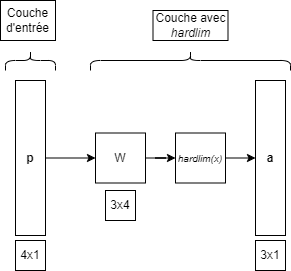

The diagram above was exported from draw.io. Its source (the exported page's mxGraphModel, read from the mxfile embedded in the PNG):
<mxGraphModel dx="1411" dy="772" grid="1" gridSize="10" guides="1" tooltips="1" connect="1" arrows="1" fold="1" page="1" pageScale="1" pageWidth="827" pageHeight="1169" math="0" shadow="0">
  <root>
    <mxCell id="0" />
    <mxCell id="1" parent="0" />
    <mxCell id="ERUv-nthMrN7ByvrZ0VJ-2" style="edgeStyle=orthogonalEdgeStyle;rounded=0;orthogonalLoop=1;jettySize=auto;html=1;exitX=0;exitY=0.5;exitDx=0;exitDy=0;" parent="1" source="ERUv-nthMrN7ByvrZ0VJ-3" target="ERUv-nthMrN7ByvrZ0VJ-5" edge="1">
      <mxGeometry relative="1" as="geometry" />
    </mxCell>
    <mxCell id="ERUv-nthMrN7ByvrZ0VJ-3" value="&lt;b&gt;p&lt;/b&gt;" style="rounded=0;whiteSpace=wrap;html=1;direction=west;" parent="1" vertex="1">
      <mxGeometry x="155" y="350" width="30" height="155" as="geometry" />
    </mxCell>
    <mxCell id="ERUv-nthMrN7ByvrZ0VJ-4" style="edgeStyle=orthogonalEdgeStyle;rounded=0;orthogonalLoop=1;jettySize=auto;html=1;entryX=0.5;entryY=0;entryDx=0;entryDy=0;" parent="1" source="ERUv-nthMrN7ByvrZ0VJ-5" target="ERUv-nthMrN7ByvrZ0VJ-7" edge="1">
      <mxGeometry relative="1" as="geometry" />
    </mxCell>
    <mxCell id="ERUv-nthMrN7ByvrZ0VJ-5" value="W" style="rounded=0;whiteSpace=wrap;html=1;" parent="1" vertex="1">
      <mxGeometry x="235" y="402.5" width="50" height="50" as="geometry" />
    </mxCell>
    <mxCell id="ERUv-nthMrN7ByvrZ0VJ-6" style="edgeStyle=orthogonalEdgeStyle;rounded=0;orthogonalLoop=1;jettySize=auto;html=1;exitX=0.5;exitY=1;exitDx=0;exitDy=0;entryX=1;entryY=0.5;entryDx=0;entryDy=0;" parent="1" source="ERUv-nthMrN7ByvrZ0VJ-7" edge="1">
      <mxGeometry relative="1" as="geometry">
        <mxPoint x="395" y="427.5" as="targetPoint" />
      </mxGeometry>
    </mxCell>
    <mxCell id="ERUv-nthMrN7ByvrZ0VJ-7" value="&lt;i&gt;&lt;font style=&quot;font-size: 10px;&quot;&gt;hardlim(x)&lt;/font&gt;&lt;/i&gt;" style="whiteSpace=wrap;html=1;aspect=fixed;direction=north;" parent="1" vertex="1">
      <mxGeometry x="315" y="402.5" width="50" height="50" as="geometry" />
    </mxCell>
    <mxCell id="ERUv-nthMrN7ByvrZ0VJ-8" value="&lt;b&gt;a&lt;/b&gt;" style="rounded=0;whiteSpace=wrap;html=1;direction=west;" parent="1" vertex="1">
      <mxGeometry x="395" y="350" width="30" height="155" as="geometry" />
    </mxCell>
    <mxCell id="ERUv-nthMrN7ByvrZ0VJ-9" value="" style="shape=curlyBracket;whiteSpace=wrap;html=1;rounded=1;flipH=1;labelPosition=right;verticalLabelPosition=middle;align=left;verticalAlign=middle;direction=south;" parent="1" vertex="1">
      <mxGeometry x="145" y="320" width="50" height="20" as="geometry" />
    </mxCell>
    <mxCell id="ERUv-nthMrN7ByvrZ0VJ-10" value="Couche&lt;br&gt;d'entrée" style="rounded=0;whiteSpace=wrap;html=1;strokeColor=default;" parent="1" vertex="1">
      <mxGeometry x="140" y="270" width="55" height="40" as="geometry" />
    </mxCell>
    <mxCell id="ERUv-nthMrN7ByvrZ0VJ-11" value="Couche avec &lt;i&gt;hardlim&lt;/i&gt;" style="rounded=0;whiteSpace=wrap;html=1;" parent="1" vertex="1">
      <mxGeometry x="292.5" y="280" width="75" height="30" as="geometry" />
    </mxCell>
    <mxCell id="ERUv-nthMrN7ByvrZ0VJ-12" value="4x1" style="rounded=0;whiteSpace=wrap;html=1;" parent="1" vertex="1">
      <mxGeometry x="155" y="510" width="30" height="30" as="geometry" />
    </mxCell>
    <mxCell id="ERUv-nthMrN7ByvrZ0VJ-13" value="3x4" style="rounded=0;whiteSpace=wrap;html=1;" parent="1" vertex="1">
      <mxGeometry x="245" y="460" width="30" height="30" as="geometry" />
    </mxCell>
    <mxCell id="ERUv-nthMrN7ByvrZ0VJ-14" value="3x1" style="rounded=0;whiteSpace=wrap;html=1;" parent="1" vertex="1">
      <mxGeometry x="395" y="510" width="30" height="30" as="geometry" />
    </mxCell>
    <mxCell id="ERUv-nthMrN7ByvrZ0VJ-15" value="" style="shape=curlyBracket;whiteSpace=wrap;html=1;rounded=1;flipH=1;labelPosition=right;verticalLabelPosition=middle;align=left;verticalAlign=middle;direction=south;" parent="1" vertex="1">
      <mxGeometry x="230" y="320" width="200" height="20" as="geometry" />
    </mxCell>
  </root>
</mxGraphModel>